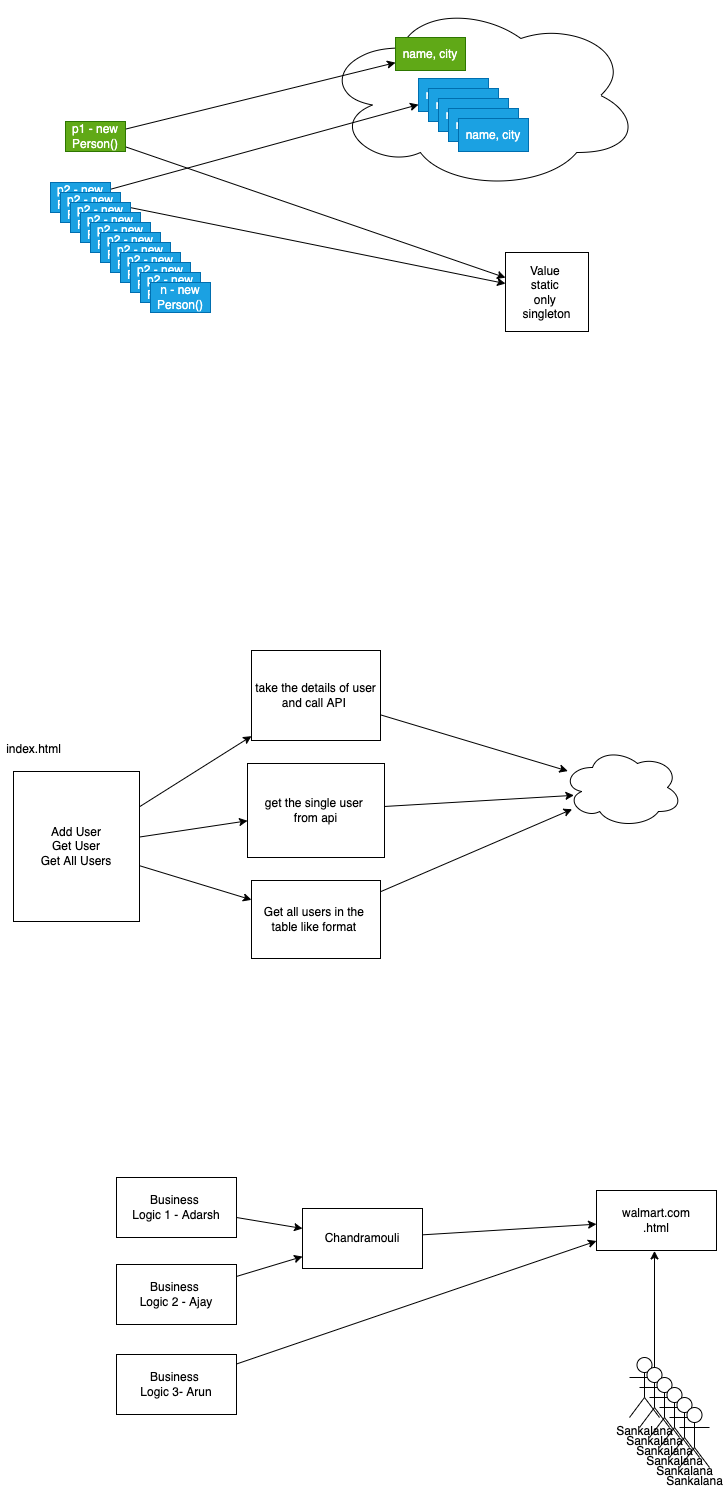

The diagram above was exported from draw.io. Its source (the exported page's mxGraphModel, read from the mxfile embedded in the PNG):
<mxGraphModel dx="791" dy="531" grid="0" gridSize="10" guides="1" tooltips="1" connect="1" arrows="1" fold="1" page="0" pageScale="1" pageWidth="827" pageHeight="1169" math="0" shadow="0">
  <root>
    <mxCell id="0" />
    <mxCell id="1" parent="0" />
    <mxCell id="2" value="" style="ellipse;shape=cloud;whiteSpace=wrap;html=1;" parent="1" vertex="1">
      <mxGeometry x="454" y="165" width="319" height="190" as="geometry" />
    </mxCell>
    <mxCell id="7" style="edgeStyle=none;html=1;" parent="1" source="4" target="6" edge="1">
      <mxGeometry relative="1" as="geometry" />
    </mxCell>
    <mxCell id="13" style="edgeStyle=none;html=1;" parent="1" source="4" target="12" edge="1">
      <mxGeometry relative="1" as="geometry" />
    </mxCell>
    <mxCell id="4" value="p1 - new Person()" style="text;html=1;strokeColor=#2D7600;fillColor=#60a917;align=center;verticalAlign=middle;whiteSpace=wrap;rounded=0;fontColor=#ffffff;" parent="1" vertex="1">
      <mxGeometry x="198" y="286" width="60" height="30" as="geometry" />
    </mxCell>
    <mxCell id="6" value="name, city" style="rounded=0;whiteSpace=wrap;html=1;fillColor=#60a917;fontColor=#ffffff;strokeColor=#2D7600;" parent="1" vertex="1">
      <mxGeometry x="528" y="202" width="70" height="33" as="geometry" />
    </mxCell>
    <mxCell id="10" style="edgeStyle=none;html=1;" parent="1" source="8" target="9" edge="1">
      <mxGeometry relative="1" as="geometry" />
    </mxCell>
    <mxCell id="14" style="edgeStyle=none;html=1;" parent="1" source="8" target="12" edge="1">
      <mxGeometry relative="1" as="geometry" />
    </mxCell>
    <mxCell id="8" value="p2 - new Person()" style="text;html=1;strokeColor=#006EAF;fillColor=#1ba1e2;align=center;verticalAlign=middle;whiteSpace=wrap;rounded=0;fontColor=#ffffff;" parent="1" vertex="1">
      <mxGeometry x="183" y="347" width="60" height="30" as="geometry" />
    </mxCell>
    <mxCell id="9" value="name, city" style="rounded=0;whiteSpace=wrap;html=1;fillColor=#1ba1e2;fontColor=#ffffff;strokeColor=#006EAF;" parent="1" vertex="1">
      <mxGeometry x="551" y="243" width="70" height="33" as="geometry" />
    </mxCell>
    <mxCell id="12" value="Value&amp;nbsp;&lt;br&gt;static&amp;nbsp;&lt;br&gt;only&amp;nbsp;&lt;br&gt;singleton" style="rounded=0;whiteSpace=wrap;html=1;" parent="1" vertex="1">
      <mxGeometry x="638" y="417" width="83" height="79" as="geometry" />
    </mxCell>
    <mxCell id="15" value="p2 - new Person()" style="text;html=1;strokeColor=#006EAF;fillColor=#1ba1e2;align=center;verticalAlign=middle;whiteSpace=wrap;rounded=0;fontColor=#ffffff;" parent="1" vertex="1">
      <mxGeometry x="193" y="357" width="60" height="30" as="geometry" />
    </mxCell>
    <mxCell id="16" value="p2 - new Person()" style="text;html=1;strokeColor=#006EAF;fillColor=#1ba1e2;align=center;verticalAlign=middle;whiteSpace=wrap;rounded=0;fontColor=#ffffff;" parent="1" vertex="1">
      <mxGeometry x="203" y="367" width="60" height="30" as="geometry" />
    </mxCell>
    <mxCell id="17" value="p2 - new Person()" style="text;html=1;strokeColor=#006EAF;fillColor=#1ba1e2;align=center;verticalAlign=middle;whiteSpace=wrap;rounded=0;fontColor=#ffffff;" parent="1" vertex="1">
      <mxGeometry x="213" y="377" width="60" height="30" as="geometry" />
    </mxCell>
    <mxCell id="18" value="p2 - new Person()" style="text;html=1;strokeColor=#006EAF;fillColor=#1ba1e2;align=center;verticalAlign=middle;whiteSpace=wrap;rounded=0;fontColor=#ffffff;" parent="1" vertex="1">
      <mxGeometry x="223" y="387" width="60" height="30" as="geometry" />
    </mxCell>
    <mxCell id="19" value="p2 - new Person()" style="text;html=1;strokeColor=#006EAF;fillColor=#1ba1e2;align=center;verticalAlign=middle;whiteSpace=wrap;rounded=0;fontColor=#ffffff;" parent="1" vertex="1">
      <mxGeometry x="233" y="397" width="60" height="30" as="geometry" />
    </mxCell>
    <mxCell id="20" value="p2 - new Person()" style="text;html=1;strokeColor=#006EAF;fillColor=#1ba1e2;align=center;verticalAlign=middle;whiteSpace=wrap;rounded=0;fontColor=#ffffff;" parent="1" vertex="1">
      <mxGeometry x="243" y="407" width="60" height="30" as="geometry" />
    </mxCell>
    <mxCell id="21" value="p2 - new Person()" style="text;html=1;strokeColor=#006EAF;fillColor=#1ba1e2;align=center;verticalAlign=middle;whiteSpace=wrap;rounded=0;fontColor=#ffffff;" parent="1" vertex="1">
      <mxGeometry x="253" y="417" width="60" height="30" as="geometry" />
    </mxCell>
    <mxCell id="22" value="p2 - new Person()" style="text;html=1;strokeColor=#006EAF;fillColor=#1ba1e2;align=center;verticalAlign=middle;whiteSpace=wrap;rounded=0;fontColor=#ffffff;" parent="1" vertex="1">
      <mxGeometry x="263" y="427" width="60" height="30" as="geometry" />
    </mxCell>
    <mxCell id="23" value="p2 - new Person()" style="text;html=1;strokeColor=#006EAF;fillColor=#1ba1e2;align=center;verticalAlign=middle;whiteSpace=wrap;rounded=0;fontColor=#ffffff;" parent="1" vertex="1">
      <mxGeometry x="273" y="437" width="60" height="30" as="geometry" />
    </mxCell>
    <mxCell id="24" value="n - new Person()" style="text;html=1;strokeColor=#006EAF;fillColor=#1ba1e2;align=center;verticalAlign=middle;whiteSpace=wrap;rounded=0;fontColor=#ffffff;" parent="1" vertex="1">
      <mxGeometry x="283" y="447" width="60" height="30" as="geometry" />
    </mxCell>
    <mxCell id="25" value="name, city" style="rounded=0;whiteSpace=wrap;html=1;fillColor=#1ba1e2;fontColor=#ffffff;strokeColor=#006EAF;" parent="1" vertex="1">
      <mxGeometry x="561" y="253" width="70" height="33" as="geometry" />
    </mxCell>
    <mxCell id="26" value="name, city" style="rounded=0;whiteSpace=wrap;html=1;fillColor=#1ba1e2;fontColor=#ffffff;strokeColor=#006EAF;" parent="1" vertex="1">
      <mxGeometry x="571" y="263" width="70" height="33" as="geometry" />
    </mxCell>
    <mxCell id="27" value="name, city" style="rounded=0;whiteSpace=wrap;html=1;fillColor=#1ba1e2;fontColor=#ffffff;strokeColor=#006EAF;" parent="1" vertex="1">
      <mxGeometry x="581" y="273" width="70" height="33" as="geometry" />
    </mxCell>
    <mxCell id="28" value="name, city" style="rounded=0;whiteSpace=wrap;html=1;fillColor=#1ba1e2;fontColor=#ffffff;strokeColor=#006EAF;" parent="1" vertex="1">
      <mxGeometry x="591" y="283" width="70" height="33" as="geometry" />
    </mxCell>
    <mxCell id="31" style="edgeStyle=none;html=1;" parent="1" source="29" target="32" edge="1">
      <mxGeometry relative="1" as="geometry">
        <mxPoint x="388.0708109537761" y="917.933349609375" as="targetPoint" />
      </mxGeometry>
    </mxCell>
    <mxCell id="33" style="edgeStyle=none;html=1;" parent="1" source="29" target="34" edge="1">
      <mxGeometry relative="1" as="geometry">
        <mxPoint x="408.73747762044263" y="1011" as="targetPoint" />
      </mxGeometry>
    </mxCell>
    <mxCell id="35" style="edgeStyle=none;html=1;" parent="1" source="29" target="36" edge="1">
      <mxGeometry relative="1" as="geometry">
        <mxPoint x="318.0708109537761" y="1211.5333658854167" as="targetPoint" />
      </mxGeometry>
    </mxCell>
    <mxCell id="29" value="Add User&lt;br&gt;Get User&lt;br&gt;Get All Users" style="rounded=0;whiteSpace=wrap;html=1;" parent="1" vertex="1">
      <mxGeometry x="146" y="936" width="126" height="150" as="geometry" />
    </mxCell>
    <mxCell id="30" value="index.html" style="text;html=1;align=center;verticalAlign=middle;resizable=0;points=[];autosize=1;strokeColor=none;fillColor=none;" parent="1" vertex="1">
      <mxGeometry x="133" y="905" width="65" height="18" as="geometry" />
    </mxCell>
    <mxCell id="38" style="edgeStyle=none;html=1;" parent="1" source="32" target="37" edge="1">
      <mxGeometry relative="1" as="geometry" />
    </mxCell>
    <mxCell id="32" value="take the details of user and call API&amp;nbsp;" style="rounded=0;whiteSpace=wrap;html=1;" parent="1" vertex="1">
      <mxGeometry x="384" y="815" width="129" height="90" as="geometry" />
    </mxCell>
    <mxCell id="39" style="edgeStyle=none;html=1;entryX=0.095;entryY=0.598;entryDx=0;entryDy=0;entryPerimeter=0;" parent="1" source="34" target="37" edge="1">
      <mxGeometry relative="1" as="geometry" />
    </mxCell>
    <mxCell id="34" value="get the single user&amp;nbsp;&lt;br&gt;from api" style="rounded=0;whiteSpace=wrap;html=1;" parent="1" vertex="1">
      <mxGeometry x="380" y="928" width="137" height="94" as="geometry" />
    </mxCell>
    <mxCell id="40" style="edgeStyle=none;html=1;" parent="1" source="36" target="37" edge="1">
      <mxGeometry relative="1" as="geometry" />
    </mxCell>
    <mxCell id="36" value="Get all users in the&amp;nbsp;&lt;br&gt;table like format&amp;nbsp;" style="rounded=0;whiteSpace=wrap;html=1;" parent="1" vertex="1">
      <mxGeometry x="384" y="1045" width="129" height="78" as="geometry" />
    </mxCell>
    <mxCell id="37" value="" style="ellipse;shape=cloud;whiteSpace=wrap;html=1;" parent="1" vertex="1">
      <mxGeometry x="695" y="912" width="120" height="80" as="geometry" />
    </mxCell>
    <mxCell id="56" style="edgeStyle=none;html=1;" edge="1" parent="1" source="41" target="55">
      <mxGeometry relative="1" as="geometry" />
    </mxCell>
    <mxCell id="41" value="Business&amp;nbsp;&lt;br&gt;Logic 1 - Adarsh" style="rounded=0;whiteSpace=wrap;html=1;" vertex="1" parent="1">
      <mxGeometry x="249" y="1342" width="120" height="60" as="geometry" />
    </mxCell>
    <mxCell id="57" style="edgeStyle=none;html=1;" edge="1" parent="1" source="42" target="55">
      <mxGeometry relative="1" as="geometry" />
    </mxCell>
    <mxCell id="42" value="Business&amp;nbsp;&lt;br&gt;Logic 2 - Ajay" style="rounded=0;whiteSpace=wrap;html=1;" vertex="1" parent="1">
      <mxGeometry x="249" y="1429" width="120" height="60" as="geometry" />
    </mxCell>
    <mxCell id="54" style="edgeStyle=none;html=1;" edge="1" parent="1" source="43" target="45">
      <mxGeometry relative="1" as="geometry" />
    </mxCell>
    <mxCell id="43" value="Business&amp;nbsp;&lt;br&gt;Logic 3- Arun" style="rounded=0;whiteSpace=wrap;html=1;" vertex="1" parent="1">
      <mxGeometry x="249" y="1519" width="120" height="60" as="geometry" />
    </mxCell>
    <mxCell id="44" value="Sankalana" style="shape=umlActor;verticalLabelPosition=bottom;verticalAlign=top;html=1;outlineConnect=0;" vertex="1" parent="1">
      <mxGeometry x="762" y="1522" width="30" height="60" as="geometry" />
    </mxCell>
    <mxCell id="45" value="walmart.com&lt;br&gt;.html" style="rounded=0;whiteSpace=wrap;html=1;" vertex="1" parent="1">
      <mxGeometry x="729" y="1355" width="120" height="60" as="geometry" />
    </mxCell>
    <mxCell id="51" style="edgeStyle=none;html=1;" edge="1" parent="1" source="46">
      <mxGeometry relative="1" as="geometry">
        <mxPoint x="787" y="1415.4000651041667" as="targetPoint" />
      </mxGeometry>
    </mxCell>
    <mxCell id="46" value="Sankalana" style="shape=umlActor;verticalLabelPosition=bottom;verticalAlign=top;html=1;outlineConnect=0;" vertex="1" parent="1">
      <mxGeometry x="772" y="1532" width="30" height="60" as="geometry" />
    </mxCell>
    <mxCell id="47" value="Sankalana" style="shape=umlActor;verticalLabelPosition=bottom;verticalAlign=top;html=1;outlineConnect=0;" vertex="1" parent="1">
      <mxGeometry x="782" y="1542" width="30" height="60" as="geometry" />
    </mxCell>
    <mxCell id="48" value="Sankalana" style="shape=umlActor;verticalLabelPosition=bottom;verticalAlign=top;html=1;outlineConnect=0;" vertex="1" parent="1">
      <mxGeometry x="792" y="1552" width="30" height="60" as="geometry" />
    </mxCell>
    <mxCell id="49" value="Sankalana" style="shape=umlActor;verticalLabelPosition=bottom;verticalAlign=top;html=1;outlineConnect=0;" vertex="1" parent="1">
      <mxGeometry x="802" y="1562" width="30" height="60" as="geometry" />
    </mxCell>
    <mxCell id="50" value="Sankalana" style="shape=umlActor;verticalLabelPosition=bottom;verticalAlign=top;html=1;outlineConnect=0;" vertex="1" parent="1">
      <mxGeometry x="812" y="1572" width="30" height="60" as="geometry" />
    </mxCell>
    <mxCell id="58" style="edgeStyle=none;html=1;" edge="1" parent="1" source="55" target="45">
      <mxGeometry relative="1" as="geometry" />
    </mxCell>
    <mxCell id="55" value="Chandramouli" style="rounded=0;whiteSpace=wrap;html=1;" vertex="1" parent="1">
      <mxGeometry x="435" y="1373" width="120" height="60" as="geometry" />
    </mxCell>
  </root>
</mxGraphModel>